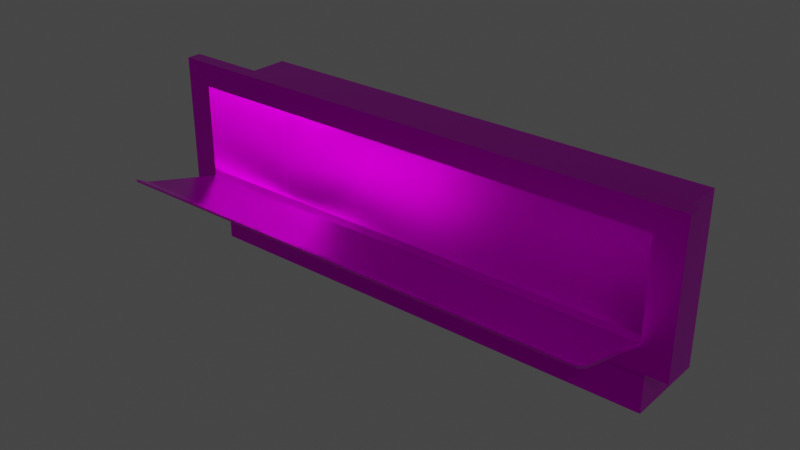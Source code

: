 # Source: mailbox.blend  (saved by Blender 3.1.7; exported with 4.5.12 LTS)
import bpy
from mathutils import Matrix  # noqa: F401  (used for matrix-valued properties, if any)

bpy.ops.wm.read_factory_settings(use_empty=True)
scene = bpy.context.scene
scene.name = 'Scene'

# ---- images (referenced by path relative to the original .blend; pixels are not part of the script)
import os
ASSET_DIR = os.environ.get("B2B_ASSET_DIR", "")  # directory of the original .blend (textures are referenced by path, not embedded)
HERE = os.path.dirname(os.path.abspath(__file__))  # packed textures are extracted next to this script under _unpacked/

def load_image(name, relpath, width, height, colorspace="sRGB"):
    """Load a texture the original file referenced (path relative to the .blend, or extracted next to this script)."""
    p = next((c for c in (os.path.join(HERE, relpath), os.path.join(ASSET_DIR, relpath)) if relpath and os.path.exists(c)), "")
    if p:
        img = bpy.data.images.load(p, check_existing=True)
        img.name = name
    else:  # same state as the original file: an image datablock whose file is absent (Cycles renders it pink)
        img = bpy.data.images.new(name, width, height)
        img.source = "FILE"
        img.filepath = "//" + (relpath or name)
    img.colorspace_settings.name = colorspace
    return img
img_mailboxtexture_png = load_image('mailboxTexture.png', 'mailboxTexture.png', 1024, 1024, 'sRGB')

# ---- materials (node trees are filled in below, after node groups)
mat_mailboxmat = bpy.data.materials.new('mailboxMat')
mat_mailboxmat.alpha_threshold = 0.0
mat_mailboxmat.use_transparent_shadow = False
mat_mailboxmat.line_color = (0.0, 0.0, 0.0, 1.0)

# ---- material node trees
mat_mailboxmat.use_nodes = True; mat_mailboxmat.node_tree.nodes.clear()
_N = mat_mailboxmat.node_tree.nodes; _L = mat_mailboxmat.node_tree.links
n0 = _N.new('ShaderNodeOutputMaterial'); n0.name = 'Material Output'; n0.location = (300, 300)
n1 = _N.new('ShaderNodeBsdfPrincipled'); n1.name = 'Principled BSDF'; n1.location = (10, 300)
n1.distribution = 'GGX'
n1.subsurface_method = 'RANDOM_WALK_SKIN'
n1.inputs[1].default_value = 1.0
n1.inputs[2].default_value = 0.2898
n1.inputs[3].default_value = 1.45
n1.inputs[27].default_value = (0.0, 0.0, 0.0, 1.0)
n1.inputs[28].default_value = 1.0
n2 = _N.new('ShaderNodeTexImage'); n2.name = 'Image Texture'; n2.location = (-280, 280)
n2.image = img_mailboxtexture_png
n2.interpolation = 'Closest'
_L.new(n1.outputs[0], n0.inputs[0])
_L.new(n2.outputs[0], n1.inputs[0])
n0.is_active_output = True

# ---- world
world_world = bpy.data.worlds.new('World'); scene.world = world_world
world_world.use_nodes = True; world_world.node_tree.nodes.clear()
_N = world_world.node_tree.nodes; _L = world_world.node_tree.links
n0 = _N.new('ShaderNodeOutputWorld'); n0.name = 'World Output'; n0.location = (300, 300)
n1 = _N.new('ShaderNodeBackground'); n1.name = 'Background'; n1.location = (10, 300)
n1.inputs[0].default_value = (0.05088, 0.05088, 0.05088, 1.0)
_L.new(n1.outputs[0], n0.inputs[0])
n0.is_active_output = True
world_world.color = (0.05088, 0.05088, 0.05088)
world_world.use_sun_shadow = False
world_world.sun_shadow_jitter_overblur = 0.0

# ---- meshes
me_cube_001 = bpy.data.meshes.new('Cube.001')
me_cube_001.from_pydata([(-0.168, -0.005, -0.034), (-0.168, -0.005, 0.034), (-0.1868, 0.005, -0.05064), (-0.1868, 0.005, 0.05064), (0.168, -0.005, -0.034), (0.168, -0.005, 0.034), (0.1868, 0.005, -0.05064), (0.1868, 0.005, 0.05064), (-0.1868, -0.005, -0.05064), (-0.1868, -0.005, 0.05064), (0.1868, -0.005, 0.05064), (0.1868, -0.005, -0.05064), (-0.168, 0.005, -0.034), (0.168, 0.005, -0.034), (-0.168, 0.06497, 0.034), (0.168, 0.06497, 0.034), (-0.168, 0.005, -0.08441), (0.168, 0.005, -0.08441), (-0.168, 0.06497, -0.08441), (0.168, 0.06497, -0.08441), (-0.168, -0.005, -0.034), (-0.168, -0.07171, -0.01353), (0.168, -0.005, -0.034), (0.168, -0.07171, -0.01353), (-0.168, -0.005822, -0.03178), (-0.168, -0.0726, -0.01112), (0.168, -0.0726, -0.01112), (0.168, -0.005822, -0.03178), (-0.168, -0.06204, -0.01866), (0.168, -0.06204, -0.01866), (-0.168, -0.0629, -0.01636), (0.168, -0.0629, -0.01636)], [], [(8, 9, 3, 2), (6, 7, 10, 11), (2, 6, 11, 8), (7, 3, 9, 10), (0, 1, 9, 8), (5, 4, 11, 10), (4, 0, 8, 11), (1, 5, 10, 9), (1, 14, 15, 5), (0, 4, 13, 12), (5, 15, 19, 17, 13, 4), (19, 15, 14, 18), (12, 13, 17, 16), (16, 17, 19, 18), (12, 16, 18, 14, 1, 0), (28, 20, 22, 29), (30, 31, 27, 24), (28, 21, 25, 30), (21, 23, 26, 25), (29, 22, 27, 31), (23, 29, 31, 26), (20, 28, 30, 24), (25, 26, 31, 30), (21, 28, 29, 23)])
_uv = me_cube_001.uv_layers.new(name='UVMap')
_uv.uv.foreach_set('vector', [0.9795, 0.1861, 0.9795, 0.01664, 0.9962, 0.01664, 0.9962, 0.1861, 0.338, 0.1861, 0.338, 0.01664, 0.3547, 0.01664, 0.3547, 0.1861, 0.9795, 0.2028, 0.3547, 0.2028, 0.3547, 0.1861, 0.9795, 0.1861, 0.3547, -8.374e-05, 0.9795, -8.374e-05, 0.9795, 0.01664, 0.3547, 0.01664, 0.9481, 0.1582, 0.9481, 0.04449, 0.9795, 0.01664, 0.9795, 0.1861, 0.386, 0.04449, 0.386, 0.1582, 0.3547, 0.1861, 0.3547, 0.01664, 0.386, 0.1582, 0.9481, 0.1582, 0.9795, 0.1861, 0.3547, 0.1861, 0.9481, 0.04449, 0.386, 0.04449, 0.3547, 0.01664, 0.9795, 0.01664, 0.8746, 0.2206, 0.8746, 0.3376, 0.3125, 0.3376, 0.3125, 0.2206, 0.8746, 0.7371, 0.3125, 0.7371, 0.3125, 0.7204, 0.8746, 0.7204, 0.1955, 0.3376, 0.3125, 0.3376, 0.3125, 0.5357, 0.2122, 0.5357, 0.2122, 0.4514, 0.1955, 0.4514, 0.3125, 0.5357, 0.3125, 0.3376, 0.8746, 0.3376, 0.8746, 0.5357, 0.8746, 0.7204, 0.3125, 0.7204, 0.3125, 0.636, 0.8746, 0.636, 0.8746, 0.636, 0.3125, 0.636, 0.3125, 0.5357, 0.8746, 0.5357, 0.975, 0.4514, 0.975, 0.5357, 0.8746, 0.5357, 0.8746, 0.3376, 0.9917, 0.3376, 0.9917, 0.4514, 0.4316, 0.8543, 0.4316, 0.7555, 0.9937, 0.7555, 0.9937, 0.8543, 0.4316, 0.8954, 0.9937, 0.8954, 0.9937, 0.9943, 0.4316, 0.9943, 0.2082, 0.6001, 0.2116, 0.5822, 0.215, 0.5795, 0.2114, 0.5976, 0.4316, 0.8726, 0.9937, 0.8726, 0.9937, 0.8769, 0.4316, 0.8769, 0.1824, 0.6783, 0.1861, 0.5795, 0.1893, 0.582, 0.1857, 0.6808, 0.1859, 0.6963, 0.1824, 0.6783, 0.1857, 0.6808, 0.1893, 0.6989, 0.2119, 0.6989, 0.2082, 0.6001, 0.2114, 0.5976, 0.215, 0.6965, 0.4316, 0.8769, 0.9937, 0.8769, 0.9937, 0.8954, 0.4316, 0.8954, 0.4316, 0.8726, 0.4316, 0.8543, 0.9937, 0.8543, 0.9937, 0.8726])
me_cube_001.materials.append(mat_mailboxmat)
me_cube_001.use_remesh_fix_poles = True
me_cube_001.use_remesh_preserve_attributes = False
me_cube_001.update()

# ---- objects
ob_cube = bpy.data.objects.new('Cube', me_cube_001)

# ---- transforms, parenting, visibility, modifiers, constraints
ob_cube.location = (0.0, 0.0, 0.0)

# ---- collection membership
scene.collection.objects.link(ob_cube)

# ---- scene / render settings (as saved in the file)
scene.frame_start = 1; scene.frame_end = 250; scene.frame_set(1)
scene.render.engine = 'BLENDER_EEVEE_NEXT'
scene.cycles.sampling_pattern = 'TABULATED_SOBOL'
scene.cycles.use_light_tree = False
scene.view_settings.view_transform = 'Filmic'
bpy.context.view_layer.update()

# ---- added for rendering (the .blend has no active camera and no usable light): camera, sun
cam_auto = bpy.data.cameras.new('AutoCamera')
cam_auto.lens = 50.0
cam_auto.sensor_width = 36.0
cam_auto.clip_end = 1000.0
ob_auto_camera = bpy.data.objects.new('AutoCamera', cam_auto)
scene.collection.objects.link(ob_auto_camera)
ob_auto_camera.location = (0.388893, -0.470484, 0.29423)
ob_auto_camera.rotation_euler = (1.09748, -7.21219e-08, 0.694738)
scene.camera = ob_auto_camera
light_auto_sun = bpy.data.lights.new('AutoSun', 'SUN')
light_auto_sun.energy = 3.0
light_auto_sun.angle = 0.0523599
ob_auto_sun = bpy.data.objects.new('AutoSun', light_auto_sun)
scene.collection.objects.link(ob_auto_sun)
ob_auto_sun.rotation_euler = (0.872665, 0.174533, 0.523599)
bpy.context.view_layer.update()
